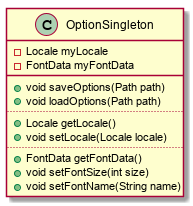

The diagram above was rendered by PlantUML. Its source (embedded in the PNG):
@startuml

class OptionSingleton {
	- Locale myLocale
	- FontData myFontData
	__
	+ void saveOptions(Path path)
	+ void loadOptions(Path path)
	..
	+ Locale getLocale()
	+ void setLocale(Locale locale)
	..
	+ FontData getFontData()
	+ void setFontSize(int size)
	+ void setFontName(String name)
}

@enduml